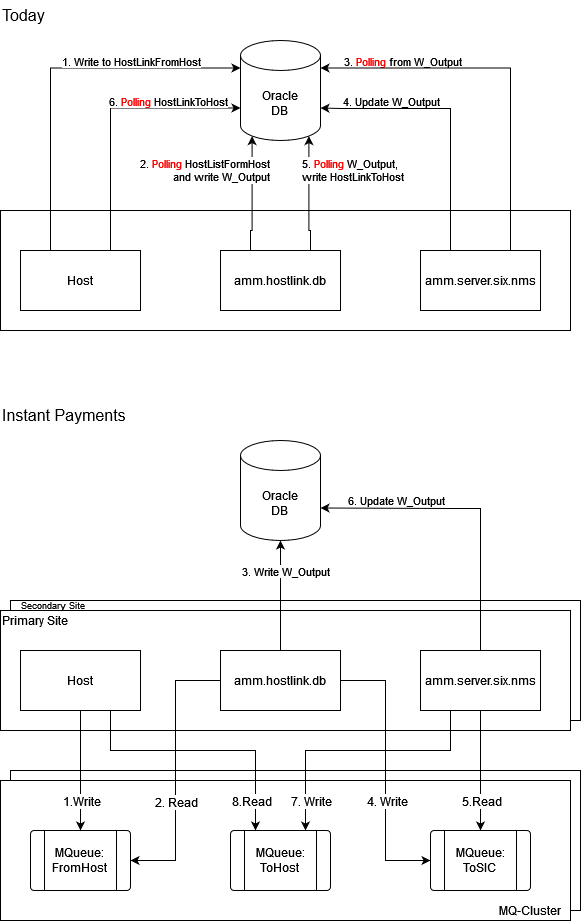

The diagram above was exported from draw.io. Its source (the exported page's mxGraphModel, read from the mxfile embedded in the PNG):
<mxGraphModel dx="1191" dy="780" grid="1" gridSize="10" guides="1" tooltips="1" connect="1" arrows="1" fold="1" page="1" pageScale="1" pageWidth="850" pageHeight="1100" math="0" shadow="0">
  <root>
    <mxCell id="0" />
    <mxCell id="1" parent="0" />
    <mxCell id="tvbA9Y369siEv3Ot1noe-66" value="" style="rounded=0;whiteSpace=wrap;html=1;" vertex="1" parent="1">
      <mxGeometry x="70" y="640" width="570" height="120" as="geometry" />
    </mxCell>
    <mxCell id="tvbA9Y369siEv3Ot1noe-41" value="" style="rounded=0;whiteSpace=wrap;html=1;" vertex="1" parent="1">
      <mxGeometry x="70" y="810" width="570" height="140" as="geometry" />
    </mxCell>
    <mxCell id="tvbA9Y369siEv3Ot1noe-42" value="" style="rounded=0;whiteSpace=wrap;html=1;" vertex="1" parent="1">
      <mxGeometry x="60" y="820" width="570" height="140" as="geometry" />
    </mxCell>
    <mxCell id="tvbA9Y369siEv3Ot1noe-13" value="" style="rounded=0;whiteSpace=wrap;html=1;" vertex="1" parent="1">
      <mxGeometry x="60" y="250" width="570" height="120" as="geometry" />
    </mxCell>
    <mxCell id="tvbA9Y369siEv3Ot1noe-5" style="edgeStyle=orthogonalEdgeStyle;rounded=0;orthogonalLoop=1;jettySize=auto;html=1;exitX=0.25;exitY=0;exitDx=0;exitDy=0;entryX=0;entryY=0;entryDx=0;entryDy=27.5;entryPerimeter=0;" edge="1" parent="1" source="tvbA9Y369siEv3Ot1noe-1" target="tvbA9Y369siEv3Ot1noe-4">
      <mxGeometry relative="1" as="geometry" />
    </mxCell>
    <mxCell id="tvbA9Y369siEv3Ot1noe-14" value="1. Write to HostLinkFromHost" style="edgeLabel;html=1;align=center;verticalAlign=middle;resizable=0;points=[];" vertex="1" connectable="0" parent="tvbA9Y369siEv3Ot1noe-5">
      <mxGeometry x="-0.0843" relative="1" as="geometry">
        <mxPoint x="80" y="-19" as="offset" />
      </mxGeometry>
    </mxCell>
    <mxCell id="tvbA9Y369siEv3Ot1noe-6" style="edgeStyle=orthogonalEdgeStyle;rounded=0;orthogonalLoop=1;jettySize=auto;html=1;exitX=0.75;exitY=0;exitDx=0;exitDy=0;entryX=0;entryY=0;entryDx=0;entryDy=67.5;entryPerimeter=0;" edge="1" parent="1" source="tvbA9Y369siEv3Ot1noe-1" target="tvbA9Y369siEv3Ot1noe-4">
      <mxGeometry relative="1" as="geometry" />
    </mxCell>
    <mxCell id="tvbA9Y369siEv3Ot1noe-21" value="6. &lt;font color=&quot;#FF0000&quot;&gt;Polling &lt;/font&gt;HostLinkToHost" style="edgeLabel;html=1;align=center;verticalAlign=middle;resizable=0;points=[];" vertex="1" connectable="0" parent="tvbA9Y369siEv3Ot1noe-6">
      <mxGeometry x="0.1178" y="-2" relative="1" as="geometry">
        <mxPoint x="48" y="-9" as="offset" />
      </mxGeometry>
    </mxCell>
    <mxCell id="tvbA9Y369siEv3Ot1noe-1" value="Host" style="rounded=0;whiteSpace=wrap;html=1;" vertex="1" parent="1">
      <mxGeometry x="80" y="290" width="120" height="60" as="geometry" />
    </mxCell>
    <mxCell id="tvbA9Y369siEv3Ot1noe-7" style="edgeStyle=orthogonalEdgeStyle;rounded=0;orthogonalLoop=1;jettySize=auto;html=1;exitX=0.25;exitY=0;exitDx=0;exitDy=0;entryX=0.145;entryY=1;entryDx=0;entryDy=-4.35;entryPerimeter=0;" edge="1" parent="1" source="tvbA9Y369siEv3Ot1noe-2" target="tvbA9Y369siEv3Ot1noe-4">
      <mxGeometry relative="1" as="geometry">
        <Array as="points">
          <mxPoint x="310" y="270" />
          <mxPoint x="312" y="270" />
        </Array>
      </mxGeometry>
    </mxCell>
    <mxCell id="tvbA9Y369siEv3Ot1noe-16" value="&lt;div align=&quot;right&quot;&gt;2. &lt;font color=&quot;#FF0000&quot;&gt;Polling &lt;/font&gt;HostListFormHost&lt;/div&gt;&amp;nbsp;and write W_Output" style="edgeLabel;html=1;align=right;verticalAlign=middle;resizable=0;points=[];" vertex="1" connectable="0" parent="tvbA9Y369siEv3Ot1noe-7">
      <mxGeometry x="-0.1739" y="-1" relative="1" as="geometry">
        <mxPoint x="17" y="-34" as="offset" />
      </mxGeometry>
    </mxCell>
    <mxCell id="tvbA9Y369siEv3Ot1noe-10" style="edgeStyle=orthogonalEdgeStyle;rounded=0;orthogonalLoop=1;jettySize=auto;html=1;exitX=0.75;exitY=0;exitDx=0;exitDy=0;entryX=0.855;entryY=1;entryDx=0;entryDy=-4.35;entryPerimeter=0;" edge="1" parent="1" source="tvbA9Y369siEv3Ot1noe-2" target="tvbA9Y369siEv3Ot1noe-4">
      <mxGeometry relative="1" as="geometry">
        <Array as="points">
          <mxPoint x="370" y="270" />
          <mxPoint x="368" y="270" />
        </Array>
      </mxGeometry>
    </mxCell>
    <mxCell id="tvbA9Y369siEv3Ot1noe-20" value="&lt;div align=&quot;left&quot;&gt;5. &lt;font color=&quot;#FF0000&quot;&gt;Polling &lt;/font&gt;W_Output, &lt;br&gt;&lt;/div&gt;&lt;div align=&quot;left&quot;&gt;write HostLinkToHost&lt;br&gt;&lt;/div&gt;" style="edgeLabel;html=1;align=left;verticalAlign=middle;resizable=0;points=[];" vertex="1" connectable="0" parent="tvbA9Y369siEv3Ot1noe-10">
      <mxGeometry x="0.5188" y="-1" relative="1" as="geometry">
        <mxPoint x="-9" y="6" as="offset" />
      </mxGeometry>
    </mxCell>
    <mxCell id="tvbA9Y369siEv3Ot1noe-2" value="amm.hostlink.db" style="rounded=0;whiteSpace=wrap;html=1;" vertex="1" parent="1">
      <mxGeometry x="280" y="290" width="120" height="60" as="geometry" />
    </mxCell>
    <mxCell id="tvbA9Y369siEv3Ot1noe-11" style="edgeStyle=orthogonalEdgeStyle;rounded=0;orthogonalLoop=1;jettySize=auto;html=1;exitX=0.25;exitY=0;exitDx=0;exitDy=0;entryX=1;entryY=0;entryDx=0;entryDy=67.5;entryPerimeter=0;" edge="1" parent="1" source="tvbA9Y369siEv3Ot1noe-3" target="tvbA9Y369siEv3Ot1noe-4">
      <mxGeometry relative="1" as="geometry">
        <mxPoint x="400" y="140" as="targetPoint" />
        <Array as="points">
          <mxPoint x="510" y="148" />
          <mxPoint x="400" y="148" />
        </Array>
      </mxGeometry>
    </mxCell>
    <mxCell id="tvbA9Y369siEv3Ot1noe-18" value="3. &lt;font color=&quot;#FF0000&quot;&gt;Polling &lt;/font&gt;from W_Output" style="edgeLabel;html=1;align=center;verticalAlign=middle;resizable=0;points=[];" vertex="1" connectable="0" parent="tvbA9Y369siEv3Ot1noe-11">
      <mxGeometry x="0.6037" relative="1" as="geometry">
        <mxPoint x="27" y="-48" as="offset" />
      </mxGeometry>
    </mxCell>
    <mxCell id="tvbA9Y369siEv3Ot1noe-19" value="4. Update W_Output" style="edgeLabel;html=1;align=center;verticalAlign=middle;resizable=0;points=[];" vertex="1" connectable="0" parent="tvbA9Y369siEv3Ot1noe-11">
      <mxGeometry x="0.6561" relative="1" as="geometry">
        <mxPoint x="23" y="-8" as="offset" />
      </mxGeometry>
    </mxCell>
    <mxCell id="tvbA9Y369siEv3Ot1noe-12" style="edgeStyle=orthogonalEdgeStyle;rounded=0;orthogonalLoop=1;jettySize=auto;html=1;exitX=0.75;exitY=0;exitDx=0;exitDy=0;entryX=1;entryY=0;entryDx=0;entryDy=27.5;entryPerimeter=0;" edge="1" parent="1" source="tvbA9Y369siEv3Ot1noe-3" target="tvbA9Y369siEv3Ot1noe-4">
      <mxGeometry relative="1" as="geometry" />
    </mxCell>
    <mxCell id="tvbA9Y369siEv3Ot1noe-3" value="amm.server.six.nms" style="rounded=0;whiteSpace=wrap;html=1;" vertex="1" parent="1">
      <mxGeometry x="480" y="290" width="120" height="60" as="geometry" />
    </mxCell>
    <mxCell id="tvbA9Y369siEv3Ot1noe-4" value="&lt;div&gt;Oracle&lt;/div&gt;&lt;div&gt;DB&lt;br&gt;&lt;/div&gt;" style="shape=cylinder3;whiteSpace=wrap;html=1;boundedLbl=1;backgroundOutline=1;size=15;" vertex="1" parent="1">
      <mxGeometry x="300" y="80" width="80" height="100" as="geometry" />
    </mxCell>
    <mxCell id="tvbA9Y369siEv3Ot1noe-23" value="Today" style="text;html=1;strokeColor=none;fillColor=none;align=left;verticalAlign=middle;whiteSpace=wrap;rounded=0;fontColor=#000000;fontSize=16;" vertex="1" parent="1">
      <mxGeometry x="60" y="40" width="60" height="30" as="geometry" />
    </mxCell>
    <mxCell id="tvbA9Y369siEv3Ot1noe-24" value="" style="rounded=0;whiteSpace=wrap;html=1;" vertex="1" parent="1">
      <mxGeometry x="60" y="650" width="570" height="120" as="geometry" />
    </mxCell>
    <mxCell id="tvbA9Y369siEv3Ot1noe-29" value="Host" style="rounded=0;whiteSpace=wrap;html=1;" vertex="1" parent="1">
      <mxGeometry x="80" y="690" width="120" height="60" as="geometry" />
    </mxCell>
    <mxCell id="tvbA9Y369siEv3Ot1noe-30" style="edgeStyle=orthogonalEdgeStyle;rounded=0;orthogonalLoop=1;jettySize=auto;html=1;exitX=0.5;exitY=0;exitDx=0;exitDy=0;entryX=0.5;entryY=1;entryDx=0;entryDy=0;entryPerimeter=0;" edge="1" parent="1" source="tvbA9Y369siEv3Ot1noe-34" target="tvbA9Y369siEv3Ot1noe-40">
      <mxGeometry relative="1" as="geometry">
        <Array as="points">
          <mxPoint x="340" y="620" />
          <mxPoint x="340" y="620" />
        </Array>
      </mxGeometry>
    </mxCell>
    <mxCell id="tvbA9Y369siEv3Ot1noe-31" value="&lt;div align=&quot;right&quot;&gt;3. Write W_Output&lt;/div&gt;" style="edgeLabel;html=1;align=right;verticalAlign=middle;resizable=0;points=[];" vertex="1" connectable="0" parent="tvbA9Y369siEv3Ot1noe-30">
      <mxGeometry x="-0.1739" y="-1" relative="1" as="geometry">
        <mxPoint x="49" y="-35" as="offset" />
      </mxGeometry>
    </mxCell>
    <mxCell id="tvbA9Y369siEv3Ot1noe-51" style="edgeStyle=orthogonalEdgeStyle;rounded=0;orthogonalLoop=1;jettySize=auto;html=1;exitX=0;exitY=0.5;exitDx=0;exitDy=0;entryX=1;entryY=0.5;entryDx=0;entryDy=0;fontSize=12;fontColor=#000000;" edge="1" parent="1" source="tvbA9Y369siEv3Ot1noe-34" target="tvbA9Y369siEv3Ot1noe-43">
      <mxGeometry relative="1" as="geometry" />
    </mxCell>
    <mxCell id="tvbA9Y369siEv3Ot1noe-55" value="2. Read" style="edgeLabel;html=1;align=center;verticalAlign=middle;resizable=0;points=[];fontSize=12;fontColor=#000000;" vertex="1" connectable="0" parent="tvbA9Y369siEv3Ot1noe-51">
      <mxGeometry x="0.2296" relative="1" as="geometry">
        <mxPoint as="offset" />
      </mxGeometry>
    </mxCell>
    <mxCell id="tvbA9Y369siEv3Ot1noe-53" style="edgeStyle=orthogonalEdgeStyle;rounded=0;orthogonalLoop=1;jettySize=auto;html=1;exitX=1;exitY=0.5;exitDx=0;exitDy=0;entryX=0;entryY=0.5;entryDx=0;entryDy=0;fontSize=12;fontColor=#000000;" edge="1" parent="1" source="tvbA9Y369siEv3Ot1noe-34" target="tvbA9Y369siEv3Ot1noe-47">
      <mxGeometry relative="1" as="geometry" />
    </mxCell>
    <mxCell id="tvbA9Y369siEv3Ot1noe-57" value="4. Write" style="edgeLabel;html=1;align=center;verticalAlign=middle;resizable=0;points=[];fontSize=12;fontColor=#000000;" vertex="1" connectable="0" parent="tvbA9Y369siEv3Ot1noe-53">
      <mxGeometry x="0.2222" y="1" relative="1" as="geometry">
        <mxPoint as="offset" />
      </mxGeometry>
    </mxCell>
    <mxCell id="tvbA9Y369siEv3Ot1noe-34" value="amm.hostlink.db" style="rounded=0;whiteSpace=wrap;html=1;" vertex="1" parent="1">
      <mxGeometry x="280" y="690" width="120" height="60" as="geometry" />
    </mxCell>
    <mxCell id="tvbA9Y369siEv3Ot1noe-35" style="edgeStyle=orthogonalEdgeStyle;rounded=0;orthogonalLoop=1;jettySize=auto;html=1;exitX=0.5;exitY=0;exitDx=0;exitDy=0;entryX=1;entryY=0;entryDx=0;entryDy=67.5;entryPerimeter=0;" edge="1" parent="1" source="tvbA9Y369siEv3Ot1noe-39" target="tvbA9Y369siEv3Ot1noe-40">
      <mxGeometry relative="1" as="geometry">
        <mxPoint x="400" y="540" as="targetPoint" />
        <Array as="points">
          <mxPoint x="540" y="548" />
          <mxPoint x="510" y="548" />
        </Array>
      </mxGeometry>
    </mxCell>
    <mxCell id="tvbA9Y369siEv3Ot1noe-37" value="6. Update W_Output" style="edgeLabel;html=1;align=center;verticalAlign=middle;resizable=0;points=[];" vertex="1" connectable="0" parent="tvbA9Y369siEv3Ot1noe-35">
      <mxGeometry x="0.6561" relative="1" as="geometry">
        <mxPoint x="23" y="-8" as="offset" />
      </mxGeometry>
    </mxCell>
    <mxCell id="tvbA9Y369siEv3Ot1noe-52" style="edgeStyle=orthogonalEdgeStyle;rounded=0;orthogonalLoop=1;jettySize=auto;html=1;exitX=0.25;exitY=1;exitDx=0;exitDy=0;entryX=0.75;entryY=0;entryDx=0;entryDy=0;fontSize=12;fontColor=#000000;" edge="1" parent="1" source="tvbA9Y369siEv3Ot1noe-39" target="tvbA9Y369siEv3Ot1noe-45">
      <mxGeometry relative="1" as="geometry">
        <Array as="points">
          <mxPoint x="510" y="790" />
          <mxPoint x="365" y="790" />
        </Array>
      </mxGeometry>
    </mxCell>
    <mxCell id="tvbA9Y369siEv3Ot1noe-61" value="7. Write" style="edgeLabel;html=1;align=center;verticalAlign=middle;resizable=0;points=[];fontSize=12;fontColor=#000000;" vertex="1" connectable="0" parent="tvbA9Y369siEv3Ot1noe-52">
      <mxGeometry x="0.8491" relative="1" as="geometry">
        <mxPoint x="5" y="-10" as="offset" />
      </mxGeometry>
    </mxCell>
    <mxCell id="tvbA9Y369siEv3Ot1noe-58" style="edgeStyle=orthogonalEdgeStyle;rounded=0;orthogonalLoop=1;jettySize=auto;html=1;exitX=0.5;exitY=1;exitDx=0;exitDy=0;entryX=0.5;entryY=0;entryDx=0;entryDy=0;fontSize=12;fontColor=#000000;" edge="1" parent="1" source="tvbA9Y369siEv3Ot1noe-39" target="tvbA9Y369siEv3Ot1noe-47">
      <mxGeometry relative="1" as="geometry" />
    </mxCell>
    <mxCell id="tvbA9Y369siEv3Ot1noe-59" value="5.Read" style="edgeLabel;html=1;align=center;verticalAlign=middle;resizable=0;points=[];fontSize=12;fontColor=#000000;" vertex="1" connectable="0" parent="tvbA9Y369siEv3Ot1noe-58">
      <mxGeometry x="0.35" y="-1" relative="1" as="geometry">
        <mxPoint x="1" y="9" as="offset" />
      </mxGeometry>
    </mxCell>
    <mxCell id="tvbA9Y369siEv3Ot1noe-39" value="amm.server.six.nms" style="rounded=0;whiteSpace=wrap;html=1;" vertex="1" parent="1">
      <mxGeometry x="480" y="690" width="120" height="60" as="geometry" />
    </mxCell>
    <mxCell id="tvbA9Y369siEv3Ot1noe-40" value="&lt;div&gt;Oracle&lt;/div&gt;&lt;div&gt;DB&lt;br&gt;&lt;/div&gt;" style="shape=cylinder3;whiteSpace=wrap;html=1;boundedLbl=1;backgroundOutline=1;size=15;" vertex="1" parent="1">
      <mxGeometry x="300" y="480" width="80" height="100" as="geometry" />
    </mxCell>
    <mxCell id="tvbA9Y369siEv3Ot1noe-43" value="" style="verticalLabelPosition=bottom;verticalAlign=top;html=1;shape=process;whiteSpace=wrap;rounded=1;size=0.14;arcSize=6;fontSize=16;fontColor=#000000;" vertex="1" parent="1">
      <mxGeometry x="90" y="870" width="100" height="60" as="geometry" />
    </mxCell>
    <mxCell id="tvbA9Y369siEv3Ot1noe-44" value="&lt;div&gt;MQueue:&lt;/div&gt;&lt;div&gt;FromHost&lt;br&gt;&lt;/div&gt;" style="text;html=1;strokeColor=none;fillColor=none;align=center;verticalAlign=middle;whiteSpace=wrap;rounded=0;fontSize=12;fontColor=#000000;" vertex="1" parent="1">
      <mxGeometry x="110" y="885" width="60" height="30" as="geometry" />
    </mxCell>
    <mxCell id="tvbA9Y369siEv3Ot1noe-45" value="" style="verticalLabelPosition=bottom;verticalAlign=top;html=1;shape=process;whiteSpace=wrap;rounded=1;size=0.14;arcSize=6;fontSize=16;fontColor=#000000;" vertex="1" parent="1">
      <mxGeometry x="290" y="870" width="100" height="60" as="geometry" />
    </mxCell>
    <mxCell id="tvbA9Y369siEv3Ot1noe-46" value="&lt;div&gt;MQueue:&lt;/div&gt;&lt;div&gt;ToHost&lt;br&gt;&lt;/div&gt;" style="text;html=1;strokeColor=none;fillColor=none;align=center;verticalAlign=middle;whiteSpace=wrap;rounded=0;fontSize=12;fontColor=#000000;" vertex="1" parent="1">
      <mxGeometry x="310" y="885" width="60" height="30" as="geometry" />
    </mxCell>
    <mxCell id="tvbA9Y369siEv3Ot1noe-47" value="" style="verticalLabelPosition=bottom;verticalAlign=top;html=1;shape=process;whiteSpace=wrap;rounded=1;size=0.14;arcSize=6;fontSize=16;fontColor=#000000;" vertex="1" parent="1">
      <mxGeometry x="490" y="870" width="100" height="60" as="geometry" />
    </mxCell>
    <mxCell id="tvbA9Y369siEv3Ot1noe-48" value="&lt;div&gt;MQueue:&lt;/div&gt;&lt;div&gt;ToSIC&lt;br&gt;&lt;/div&gt;" style="text;html=1;strokeColor=none;fillColor=none;align=center;verticalAlign=middle;whiteSpace=wrap;rounded=0;fontSize=12;fontColor=#000000;" vertex="1" parent="1">
      <mxGeometry x="510" y="885" width="60" height="30" as="geometry" />
    </mxCell>
    <mxCell id="tvbA9Y369siEv3Ot1noe-49" style="edgeStyle=orthogonalEdgeStyle;rounded=0;orthogonalLoop=1;jettySize=auto;html=1;exitX=0.5;exitY=1;exitDx=0;exitDy=0;fontSize=12;fontColor=#000000;" edge="1" parent="1" source="tvbA9Y369siEv3Ot1noe-29" target="tvbA9Y369siEv3Ot1noe-43">
      <mxGeometry relative="1" as="geometry" />
    </mxCell>
    <mxCell id="tvbA9Y369siEv3Ot1noe-54" value="1.Write" style="edgeLabel;html=1;align=center;verticalAlign=middle;resizable=0;points=[];fontSize=12;fontColor=#000000;" vertex="1" connectable="0" parent="tvbA9Y369siEv3Ot1noe-49">
      <mxGeometry x="0.3333" relative="1" as="geometry">
        <mxPoint y="10" as="offset" />
      </mxGeometry>
    </mxCell>
    <mxCell id="tvbA9Y369siEv3Ot1noe-50" style="edgeStyle=orthogonalEdgeStyle;rounded=0;orthogonalLoop=1;jettySize=auto;html=1;exitX=0.75;exitY=1;exitDx=0;exitDy=0;entryX=0.25;entryY=0;entryDx=0;entryDy=0;fontSize=12;fontColor=#000000;" edge="1" parent="1" source="tvbA9Y369siEv3Ot1noe-29" target="tvbA9Y369siEv3Ot1noe-45">
      <mxGeometry relative="1" as="geometry">
        <Array as="points">
          <mxPoint x="170" y="790" />
          <mxPoint x="315" y="790" />
        </Array>
      </mxGeometry>
    </mxCell>
    <mxCell id="tvbA9Y369siEv3Ot1noe-56" value="8.Read" style="edgeLabel;html=1;align=center;verticalAlign=middle;resizable=0;points=[];fontSize=12;fontColor=#000000;" vertex="1" connectable="0" parent="tvbA9Y369siEv3Ot1noe-50">
      <mxGeometry x="0.8566" y="3" relative="1" as="geometry">
        <mxPoint x="-8" y="-11" as="offset" />
      </mxGeometry>
    </mxCell>
    <mxCell id="tvbA9Y369siEv3Ot1noe-62" value="MQ-Cluster" style="text;html=1;strokeColor=none;fillColor=none;align=center;verticalAlign=middle;whiteSpace=wrap;rounded=0;fontSize=12;fontColor=#000000;" vertex="1" parent="1">
      <mxGeometry x="550" y="940" width="80" height="20" as="geometry" />
    </mxCell>
    <mxCell id="tvbA9Y369siEv3Ot1noe-63" value="Primary Site" style="text;html=1;strokeColor=none;fillColor=none;align=center;verticalAlign=middle;whiteSpace=wrap;rounded=0;fontSize=12;fontColor=#000000;" vertex="1" parent="1">
      <mxGeometry x="60" y="650" width="70" height="20" as="geometry" />
    </mxCell>
    <mxCell id="tvbA9Y369siEv3Ot1noe-64" value="Instant Payments" style="text;html=1;strokeColor=none;fillColor=none;align=left;verticalAlign=middle;whiteSpace=wrap;rounded=0;fontColor=#000000;fontSize=16;" vertex="1" parent="1">
      <mxGeometry x="60" y="440" width="200" height="30" as="geometry" />
    </mxCell>
    <mxCell id="tvbA9Y369siEv3Ot1noe-67" value="Secondary Site" style="text;html=1;strokeColor=none;fillColor=none;align=center;verticalAlign=middle;whiteSpace=wrap;rounded=0;fontSize=9;fontColor=#000000;" vertex="1" parent="1">
      <mxGeometry x="70" y="640" width="85" height="10" as="geometry" />
    </mxCell>
  </root>
</mxGraphModel>